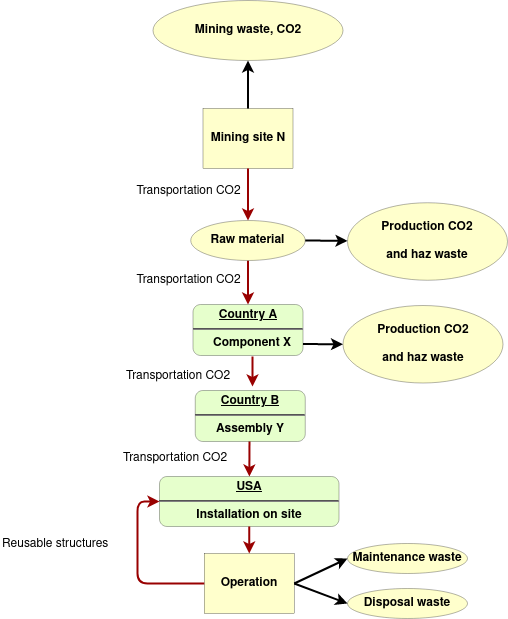

The diagram above was exported from draw.io. Its source (the exported page's mxGraphModel, read from the mxfile embedded in the PNG):
<mxGraphModel dx="1342" dy="754" grid="1" gridSize="10" guides="1" tooltips="1" connect="1" arrows="1" fold="1" page="1" pageScale="1" pageWidth="826" pageHeight="1169" background="none" math="0" shadow="0">
  <root>
    <mxCell id="0" />
    <mxCell id="1" parent="0" />
    <mxCell id="6" value="&lt;p style=&quot;margin: 0px; margin-top: 4px; text-align: center; text-decoration: underline;&quot;&gt;&lt;strong&gt;Country A&lt;br&gt;&lt;/strong&gt;&lt;/p&gt;&lt;hr&gt;&lt;p style=&quot;margin: 0px; margin-left: 8px;&quot;&gt;Component X&lt;br&gt;&lt;/p&gt;" style="verticalAlign=middle;align=center;overflow=fill;fontSize=12;fontFamily=Helvetica;html=1;rounded=1;fontStyle=1;strokeWidth=0.3;fillColor=#E6FFCC" parent="1" vertex="1">
      <mxGeometry x="465.5" y="354" width="110" height="51" as="geometry" />
    </mxCell>
    <mxCell id="10" value="&lt;p style=&quot;margin: 0px; margin-top: 4px; text-align: center; text-decoration: underline;&quot;&gt;&lt;strong&gt;USA&lt;br&gt;&lt;/strong&gt;&lt;/p&gt;&lt;hr&gt;Installation on site " style="verticalAlign=middle;align=center;overflow=fill;fontSize=12;fontFamily=Helvetica;html=1;rounded=1;fontStyle=1;strokeWidth=0.3;fillColor=#E6FFCC" parent="1" vertex="1">
      <mxGeometry x="432" y="526" width="179.5" height="50" as="geometry" />
    </mxCell>
    <mxCell id="13" value="Operation" style="whiteSpace=wrap;align=center;verticalAlign=middle;fontStyle=1;strokeWidth=0.3;fillColor=#FFFFCC" parent="1" vertex="1">
      <mxGeometry x="476.75000000000006" y="603" width="90" height="60" as="geometry" />
    </mxCell>
    <mxCell id="9_VxnZj9PqvxkanE361j-98" value="Mining site N" style="whiteSpace=wrap;align=center;verticalAlign=middle;fontStyle=1;strokeWidth=0.3;fillColor=#FFFFCC" parent="1" vertex="1">
      <mxGeometry x="475.5" y="158" width="90" height="60" as="geometry" />
    </mxCell>
    <mxCell id="9_VxnZj9PqvxkanE361j-103" style="edgeStyle=orthogonalEdgeStyle;rounded=0;orthogonalLoop=1;jettySize=auto;html=1;exitX=0.5;exitY=1;exitDx=0;exitDy=0;strokeWidth=0.3;" parent="1" edge="1">
      <mxGeometry relative="1" as="geometry">
        <mxPoint x="520.5" y="406" as="sourcePoint" />
        <mxPoint x="520.5" y="406" as="targetPoint" />
      </mxGeometry>
    </mxCell>
    <mxCell id="9_VxnZj9PqvxkanE361j-108" value="" style="edgeStyle=none;noEdgeStyle=1;strokeColor=#990000;strokeWidth=2;exitX=0.5;exitY=1;exitDx=0;exitDy=0;entryX=0.5;entryY=0;entryDx=0;entryDy=0;" parent="1" source="9_VxnZj9PqvxkanE361j-150" target="6" edge="1">
      <mxGeometry width="100" height="100" relative="1" as="geometry">
        <mxPoint x="520.5" y="315" as="sourcePoint" />
        <mxPoint x="310.49830188679243" y="354" as="targetPoint" />
      </mxGeometry>
    </mxCell>
    <mxCell id="9_VxnZj9PqvxkanE361j-117" value="" style="edgeStyle=none;noEdgeStyle=1;strokeColor=#990000;strokeWidth=2;" parent="1" edge="1">
      <mxGeometry width="100" height="100" relative="1" as="geometry">
        <mxPoint x="525" y="406" as="sourcePoint" />
        <mxPoint x="525" y="436" as="targetPoint" />
      </mxGeometry>
    </mxCell>
    <mxCell id="9_VxnZj9PqvxkanE361j-120" value="Mining waste, CO2" style="ellipse;whiteSpace=wrap;html=1;fillColor=#FFFFCC;fontStyle=1;strokeWidth=0.3;" parent="1" vertex="1">
      <mxGeometry x="425.5" y="50" width="190" height="60" as="geometry" />
    </mxCell>
    <mxCell id="9_VxnZj9PqvxkanE361j-125" value="" style="edgeStyle=none;noEdgeStyle=1;strokeColor=#000000;strokeWidth=2;entryX=0.5;entryY=1;entryDx=0;entryDy=0;" parent="1" source="9_VxnZj9PqvxkanE361j-98" target="9_VxnZj9PqvxkanE361j-120" edge="1">
      <mxGeometry width="100" height="100" relative="1" as="geometry">
        <mxPoint x="494.80999999999995" y="148" as="sourcePoint" />
        <mxPoint x="505.49777079743035" y="90.00320343559633" as="targetPoint" />
        <Array as="points" />
      </mxGeometry>
    </mxCell>
    <mxCell id="9_VxnZj9PqvxkanE361j-126" value="Transportation CO2" style="text;spacingTop=-5;align=center;strokeWidth=0.3;" parent="1" vertex="1">
      <mxGeometry x="392" y="320" width="139" height="20" as="geometry" />
    </mxCell>
    <mxCell id="9_VxnZj9PqvxkanE361j-128" value="Transportation CO2" style="text;spacingTop=-5;align=center;strokeWidth=0.3;" parent="1" vertex="1">
      <mxGeometry x="371" y="416" width="160" height="20" as="geometry" />
    </mxCell>
    <mxCell id="9_VxnZj9PqvxkanE361j-129" value="Transportation CO2" style="text;spacingTop=-5;align=center;strokeWidth=0.3;" parent="1" vertex="1">
      <mxGeometry x="386" y="498" width="124" height="20" as="geometry" />
    </mxCell>
    <mxCell id="9_VxnZj9PqvxkanE361j-137" value="" style="edgeStyle=none;noEdgeStyle=1;strokeColor=#990000;strokeWidth=2;" parent="1" target="10" edge="1">
      <mxGeometry width="100" height="100" relative="1" as="geometry">
        <mxPoint x="522" y="488" as="sourcePoint" />
        <mxPoint x="535" y="513" as="targetPoint" />
      </mxGeometry>
    </mxCell>
    <mxCell id="9_VxnZj9PqvxkanE361j-139" value="Maintenance waste" style="ellipse;whiteSpace=wrap;html=1;fillColor=#FFFFCC;fontStyle=1;strokeWidth=0.3;" parent="1" vertex="1">
      <mxGeometry x="620" y="593" width="120" height="30" as="geometry" />
    </mxCell>
    <mxCell id="9_VxnZj9PqvxkanE361j-140" value="Disposal waste" style="ellipse;whiteSpace=wrap;html=1;fillColor=#FFFFCC;fontStyle=1;strokeWidth=0.3;" parent="1" vertex="1">
      <mxGeometry x="620" y="638" width="120" height="30" as="geometry" />
    </mxCell>
    <mxCell id="9_VxnZj9PqvxkanE361j-142" value="" style="edgeStyle=none;noEdgeStyle=1;strokeColor=#000000;strokeWidth=2;exitX=1;exitY=0.5;exitDx=0;exitDy=0;entryX=0;entryY=0.5;entryDx=0;entryDy=0;" parent="1" source="13" target="9_VxnZj9PqvxkanE361j-139" edge="1">
      <mxGeometry width="100" height="100" relative="1" as="geometry">
        <mxPoint x="530.5" y="266" as="sourcePoint" />
        <mxPoint x="530.5" y="218" as="targetPoint" />
      </mxGeometry>
    </mxCell>
    <mxCell id="9_VxnZj9PqvxkanE361j-143" value="" style="edgeStyle=none;noEdgeStyle=1;strokeColor=#000000;strokeWidth=2;exitX=1;exitY=0.5;exitDx=0;exitDy=0;entryX=0;entryY=0.5;entryDx=0;entryDy=0;" parent="1" source="13" target="9_VxnZj9PqvxkanE361j-140" edge="1">
      <mxGeometry width="100" height="100" relative="1" as="geometry">
        <mxPoint x="576.75" y="643" as="sourcePoint" />
        <mxPoint x="630" y="618" as="targetPoint" />
      </mxGeometry>
    </mxCell>
    <mxCell id="9_VxnZj9PqvxkanE361j-144" value="" style="edgeStyle=none;noEdgeStyle=1;strokeColor=#990000;strokeWidth=2;entryX=0.5;entryY=0;entryDx=0;entryDy=0;exitX=0.5;exitY=1;exitDx=0;exitDy=0;" parent="1" source="10" target="13" edge="1">
      <mxGeometry width="100" height="100" relative="1" as="geometry">
        <mxPoint x="520" y="598" as="sourcePoint" />
        <mxPoint x="531.8492063492063" y="536" as="targetPoint" />
      </mxGeometry>
    </mxCell>
    <mxCell id="9_VxnZj9PqvxkanE361j-145" value="" style="edgeStyle=none;noEdgeStyle=1;strokeColor=#990000;strokeWidth=2;exitX=0;exitY=0.5;exitDx=0;exitDy=0;entryX=0;entryY=0.5;entryDx=0;entryDy=0;" parent="1" source="13" target="10" edge="1">
      <mxGeometry width="100" height="100" relative="1" as="geometry">
        <mxPoint x="531.75" y="586" as="sourcePoint" />
        <mxPoint x="420" y="548" as="targetPoint" />
        <Array as="points">
          <mxPoint x="410" y="633" />
          <mxPoint x="410" y="551" />
        </Array>
      </mxGeometry>
    </mxCell>
    <mxCell id="9_VxnZj9PqvxkanE361j-147" value="Reusable structures" style="text;whiteSpace=wrap;html=1;strokeWidth=0.3;" parent="1" vertex="1">
      <mxGeometry x="273" y="580" width="140" height="40" as="geometry" />
    </mxCell>
    <mxCell id="9_VxnZj9PqvxkanE361j-150" value="Raw material" style="ellipse;whiteSpace=wrap;html=1;fillColor=#FFFFCC;fontStyle=1;strokeWidth=0.3;" parent="1" vertex="1">
      <mxGeometry x="463.25" y="270" width="114.5" height="40" as="geometry" />
    </mxCell>
    <mxCell id="9_VxnZj9PqvxkanE361j-151" value="" style="edgeStyle=none;noEdgeStyle=1;strokeColor=#990000;strokeWidth=2;exitX=0.5;exitY=1;exitDx=0;exitDy=0;entryX=0.5;entryY=0;entryDx=0;entryDy=0;" parent="1" source="9_VxnZj9PqvxkanE361j-98" edge="1">
      <mxGeometry width="100" height="100" relative="1" as="geometry">
        <mxPoint x="520.5" y="226" as="sourcePoint" />
        <mxPoint x="520.5" y="270" as="targetPoint" />
      </mxGeometry>
    </mxCell>
    <mxCell id="9_VxnZj9PqvxkanE361j-152" value="Transportation CO2" style="text;spacingTop=-5;align=center;strokeWidth=0.3;" parent="1" vertex="1">
      <mxGeometry x="392" y="231.25" width="139" height="20" as="geometry" />
    </mxCell>
    <mxCell id="9_VxnZj9PqvxkanE361j-154" value="&lt;p style=&quot;margin: 0px; margin-top: 4px; text-align: center; text-decoration: underline;&quot;&gt;&lt;strong&gt;Country B&lt;br&gt;&lt;/strong&gt;&lt;/p&gt;&lt;hr&gt;Assembly Y" style="verticalAlign=middle;align=center;overflow=fill;fontSize=12;fontFamily=Helvetica;html=1;rounded=1;fontStyle=1;strokeWidth=0.3;fillColor=#E6FFCC" parent="1" vertex="1">
      <mxGeometry x="467.75" y="440" width="110" height="51" as="geometry" />
    </mxCell>
    <mxCell id="g0EsylzxrUrlMIFUvPMq-15" value="Production CO2 &lt;br&gt;&lt;br&gt;and haz waste" style="ellipse;whiteSpace=wrap;html=1;fillColor=#FFFFCC;fontStyle=1;strokeWidth=0.3;" parent="1" vertex="1">
      <mxGeometry x="620" y="252.25" width="160" height="77.5" as="geometry" />
    </mxCell>
    <mxCell id="g0EsylzxrUrlMIFUvPMq-16" value="Production CO2 &lt;br&gt;&lt;br&gt;and haz waste" style="ellipse;whiteSpace=wrap;html=1;fillColor=#FFFFCC;fontStyle=1;strokeWidth=0.3;" parent="1" vertex="1">
      <mxGeometry x="615.5" y="355" width="160" height="77.5" as="geometry" />
    </mxCell>
    <mxCell id="g0EsylzxrUrlMIFUvPMq-17" value="" style="edgeStyle=none;noEdgeStyle=1;strokeColor=#000000;strokeWidth=2;exitX=1;exitY=0.5;exitDx=0;exitDy=0;" parent="1" source="9_VxnZj9PqvxkanE361j-150" target="g0EsylzxrUrlMIFUvPMq-15" edge="1">
      <mxGeometry width="100" height="100" relative="1" as="geometry">
        <mxPoint x="577.75" y="285" as="sourcePoint" />
        <mxPoint x="631" y="260" as="targetPoint" />
      </mxGeometry>
    </mxCell>
    <mxCell id="g0EsylzxrUrlMIFUvPMq-18" value="" style="edgeStyle=none;noEdgeStyle=1;strokeColor=#000000;strokeWidth=2;exitX=1;exitY=0.5;exitDx=0;exitDy=0;entryX=0;entryY=0.5;entryDx=0;entryDy=0;" parent="1" target="g0EsylzxrUrlMIFUvPMq-16" edge="1">
      <mxGeometry width="100" height="100" relative="1" as="geometry">
        <mxPoint x="575.5" y="393.55" as="sourcePoint" />
        <mxPoint x="618.4731641187554" y="389.9984810413933" as="targetPoint" />
      </mxGeometry>
    </mxCell>
  </root>
</mxGraphModel>